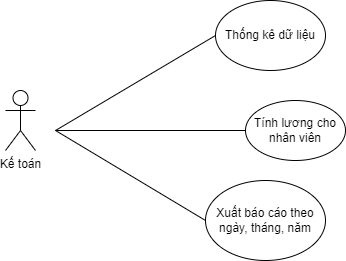

The diagram above was exported from draw.io. Its source (the exported page's mxGraphModel, read from the mxfile embedded in the PNG):
<mxGraphModel dx="868" dy="488" grid="1" gridSize="10" guides="1" tooltips="1" connect="1" arrows="1" fold="1" page="1" pageScale="1" pageWidth="850" pageHeight="1100" math="0" shadow="0">
  <root>
    <mxCell id="0" />
    <mxCell id="1" parent="0" />
    <mxCell id="PocQBuWwTkG4bGPOLhou-1" value="Kế toán" style="shape=umlActor;verticalLabelPosition=bottom;verticalAlign=top;html=1;outlineConnect=0;" vertex="1" parent="1">
      <mxGeometry x="150" y="200" width="30" height="60" as="geometry" />
    </mxCell>
    <mxCell id="PocQBuWwTkG4bGPOLhou-3" value="Thống kê dữ liệu" style="ellipse;whiteSpace=wrap;html=1;" vertex="1" parent="1">
      <mxGeometry x="360" y="110" width="110" height="70" as="geometry" />
    </mxCell>
    <mxCell id="PocQBuWwTkG4bGPOLhou-4" value="Xuất báo cáo theo ngày, tháng, năm" style="ellipse;whiteSpace=wrap;html=1;" vertex="1" parent="1">
      <mxGeometry x="350" y="290" width="120" height="80" as="geometry" />
    </mxCell>
    <mxCell id="PocQBuWwTkG4bGPOLhou-5" value="" style="endArrow=none;html=1;rounded=0;entryX=0;entryY=0.5;entryDx=0;entryDy=0;" edge="1" parent="1" target="PocQBuWwTkG4bGPOLhou-3">
      <mxGeometry width="50" height="50" relative="1" as="geometry">
        <mxPoint x="200" y="240" as="sourcePoint" />
        <mxPoint x="450" y="220" as="targetPoint" />
      </mxGeometry>
    </mxCell>
    <mxCell id="PocQBuWwTkG4bGPOLhou-6" value="" style="endArrow=none;html=1;rounded=0;entryX=0;entryY=0.5;entryDx=0;entryDy=0;" edge="1" parent="1" target="PocQBuWwTkG4bGPOLhou-4">
      <mxGeometry width="50" height="50" relative="1" as="geometry">
        <mxPoint x="200" y="240" as="sourcePoint" />
        <mxPoint x="340" y="185" as="targetPoint" />
      </mxGeometry>
    </mxCell>
    <mxCell id="PocQBuWwTkG4bGPOLhou-8" value="Tính lương cho nhân viên" style="ellipse;whiteSpace=wrap;html=1;" vertex="1" parent="1">
      <mxGeometry x="390" y="210" width="100" height="60" as="geometry" />
    </mxCell>
    <mxCell id="PocQBuWwTkG4bGPOLhou-9" value="" style="endArrow=none;html=1;rounded=0;entryX=0;entryY=0.5;entryDx=0;entryDy=0;" edge="1" parent="1" target="PocQBuWwTkG4bGPOLhou-8">
      <mxGeometry width="50" height="50" relative="1" as="geometry">
        <mxPoint x="200" y="240" as="sourcePoint" />
        <mxPoint x="350" y="135" as="targetPoint" />
      </mxGeometry>
    </mxCell>
  </root>
</mxGraphModel>